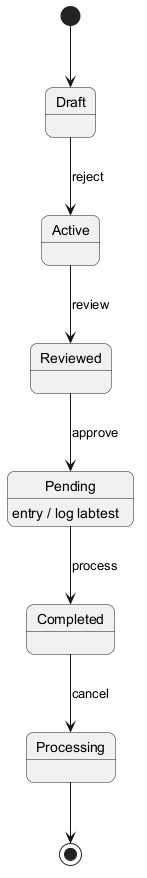

The diagram above was rendered by PlantUML. Its source (embedded in the PNG):
@startuml
skinparam backgroundColor #FFFFFF
skinparam roundCorner 15
[*] --> Draft
Draft --> Active : reject
Active --> Reviewed : review
Reviewed --> Pending : approve
Pending --> Completed : process
Pending : entry / log labtest
Completed --> Processing : cancel
Processing --> [*]
@enduml